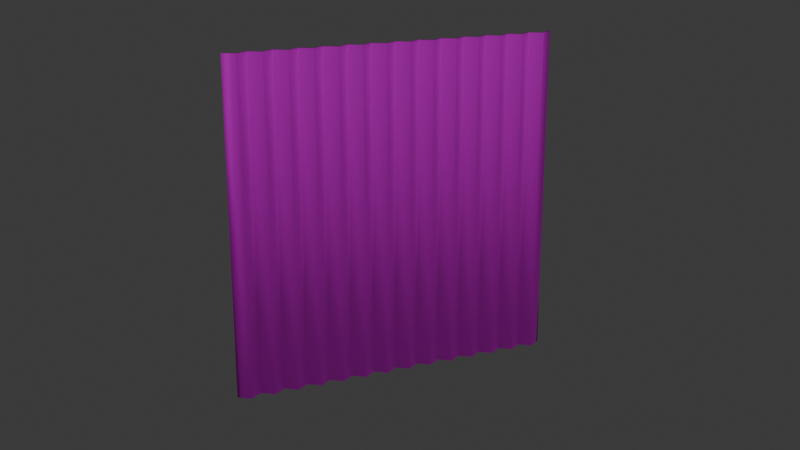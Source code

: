# Source: CorrugatedMetal1.blend  (saved by Blender 4.2.66; exported with 4.5.12 LTS)
import bpy
from mathutils import Matrix  # noqa: F401  (used for matrix-valued properties, if any)

bpy.ops.wm.read_factory_settings(use_empty=True)
scene = bpy.context.scene
scene.name = 'Scene'

# ---- collections
col_collection = bpy.data.collections.new('Collection'); scene.collection.children.link(col_collection)

# ---- images (referenced by path relative to the original .blend; pixels are not part of the script)
import os
ASSET_DIR = os.environ.get("B2B_ASSET_DIR", "")  # directory of the original .blend (textures are referenced by path, not embedded)
HERE = os.path.dirname(os.path.abspath(__file__))  # packed textures are extracted next to this script under _unpacked/

def load_image(name, relpath, width, height, colorspace="sRGB"):
    """Load a texture the original file referenced (path relative to the .blend, or extracted next to this script)."""
    p = next((c for c in (os.path.join(HERE, relpath), os.path.join(ASSET_DIR, relpath)) if relpath and os.path.exists(c)), "")
    if p:
        img = bpy.data.images.load(p, check_existing=True)
        img.name = name
    else:  # same state as the original file: an image datablock whose file is absent (Cycles renders it pink)
        img = bpy.data.images.new(name, width, height)
        img.source = "FILE"
        img.filepath = "//" + (relpath or name)
    img.colorspace_settings.name = colorspace
    return img
img_corrugated_old_1_png = load_image('Corrugated_Old_1.png', 'Corrugated_Old_1.png', 1024, 1024, 'sRGB')
img_corrugated_old_1_normal_png = load_image('Corrugated_Old_1_Normal.png', 'Corrugated_Old_1_Normal.png', 1024, 1024, 'Non-Color')

# ---- materials (node trees are filled in below, after node groups)
mat_material = bpy.data.materials.new('Material')
mat_material.alpha_threshold = 0.0
mat_material.use_transparent_shadow = False
mat_material.roughness = 0.5
mat_material.line_color = (0.0, 0.0, 0.0, 1.0)

# ---- material node trees
mat_material.use_nodes = True; mat_material.node_tree.nodes.clear()
_N = mat_material.node_tree.nodes; _L = mat_material.node_tree.links
n0 = _N.new('ShaderNodeOutputMaterial'); n0.name = 'Material Output'; n0.location = (300, 300)
n1 = _N.new('ShaderNodeBsdfPrincipled'); n1.name = 'Principled BSDF'; n1.location = (10, 300)
n1.inputs[1].default_value = 0.6
n1.inputs[2].default_value = 0.8
n1.inputs[3].default_value = 1.45
n2 = _N.new('ShaderNodeTexCoord'); n2.name = 'Texture Coordinate'; n2.location = (-1092, 246)
n3 = _N.new('ShaderNodeMapping'); n3.name = 'Mapping'; n3.location = (-838, 275)
n4 = _N.new('ShaderNodeTexImage'); n4.name = 'Image Texture'; n4.location = (-564, 292)
n4.image = img_corrugated_old_1_png
n5 = _N.new('ShaderNodeTexImage'); n5.name = 'Image Texture.001'; n5.location = (-564, -3)
n5.image = img_corrugated_old_1_normal_png
n6 = _N.new('ShaderNodeNormalMap'); n6.name = 'Normal Map'; n6.location = (-253, 64)
_L.new(n1.outputs[0], n0.inputs[0])
_L.new(n2.outputs[2], n3.inputs[0])
_L.new(n3.outputs[0], n4.inputs[0])
_L.new(n4.outputs[0], n1.inputs[0])
_L.new(n3.outputs[0], n5.inputs[0])
_L.new(n5.outputs[0], n6.inputs[1])
_L.new(n6.outputs[0], n1.inputs[5])
n0.is_active_output = True

# ---- world
world_world = bpy.data.worlds.new('World'); scene.world = world_world
world_world.use_nodes = True; world_world.node_tree.nodes.clear()
_N = world_world.node_tree.nodes; _L = world_world.node_tree.links
n0 = _N.new('ShaderNodeOutputWorld'); n0.name = 'World Output'; n0.location = (300, 300)
n1 = _N.new('ShaderNodeBackground'); n1.name = 'Background'; n1.location = (10, 300)
n1.inputs[0].default_value = (0.05088, 0.05088, 0.05088, 1.0)
_L.new(n1.outputs[0], n0.inputs[0])
n0.is_active_output = True
world_world.color = (0.05088, 0.05088, 0.05088)
world_world.sun_shadow_jitter_overblur = 0.0

# ---- cameras
cam_camera = bpy.data.cameras.new('Camera')
cam_camera.clip_end = 100.0
cam_camera.ortho_scale = 7.314

# ---- lights
light_light = bpy.data.lights.new('Light', 'SUN')
light_light.angle = 0.1993
light_light.energy = 1.0
light_light.shadow_soft_size = 0.1
light_light.shadow_cascade_max_distance = 1000.0

# ---- meshes
me_plane = bpy.data.meshes.new('Plane')
me_plane.from_pydata([(-1.0, -1.0, -0.01897), (1.0, -1.0, -0.01897), (-1.0, 1.0, -0.01897), (1.0, 1.0, -0.01897), (-1.0, 0.9286, 0.03103), (-1.0, 0.8571, -0.01897), (-1.0, 0.7857, 0.03103), (-1.0, 0.7143, -0.01897), (-1.0, 0.6429, 0.03103), (-1.0, 0.5714, -0.01897), (-1.0, 0.5, 0.03103), (-1.0, 0.4286, -0.01897), (-1.0, 0.3571, 0.03103), (-1.0, 0.2857, -0.01897), (-1.0, 0.2143, 0.03103), (-1.0, 0.1429, -0.01897), (-1.0, 0.07143, 0.03103), (-1.0, -1.212e-07, -0.01897), (-1.0, -0.07143, 0.03103), (-1.0, -0.1429, -0.01897), (-1.0, -0.2143, 0.03103), (-1.0, -0.2857, -0.01897), (-1.0, -0.3571, 0.03103), (-1.0, -0.4286, -0.01897), (-1.0, -0.5, 0.03103), (-1.0, -0.5714, -0.01897), (-1.0, -0.6429, 0.03103), (-1.0, -0.7143, -0.01897), (-1.0, -0.7857, 0.03103), (-1.0, -0.8571, -0.01897), (-1.0, -0.9286, 0.03103), (1.0, -0.9286, 0.03103), (1.0, -0.8571, -0.01897), (1.0, -0.7857, 0.03103), (1.0, -0.7143, -0.01897), (1.0, -0.6429, 0.03103), (1.0, -0.5714, -0.01897), (1.0, -0.5, 0.03103), (1.0, -0.4286, -0.01897), (1.0, -0.3571, 0.03103), (1.0, -0.2857, -0.01897), (1.0, -0.2143, 0.03103), (1.0, -0.1429, -0.01897), (1.0, -0.07143, 0.03103), (1.0, -1.063e-07, -0.01897), (1.0, 0.07143, 0.03103), (1.0, 0.1429, -0.01897), (1.0, 0.2143, 0.03103), (1.0, 0.2857, -0.01897), (1.0, 0.3571, 0.03103), (1.0, 0.4286, -0.01897), (1.0, 0.5, 0.03103), (1.0, 0.5714, -0.01897), (1.0, 0.6429, 0.03103), (1.0, 0.7143, -0.01897), (1.0, 0.7857, 0.03103), (1.0, 0.8571, -0.01897), (1.0, 0.9286, 0.03103), (-1.0, -0.9943, -0.02716), (1.0, -0.9943, -0.02716), (-1.0, 0.9943, -0.02716), (1.0, 0.9943, -0.02716), (-1.0, 0.9286, 0.01882), (-1.0, 0.8571, -0.03118), (-1.0, 0.7857, 0.01882), (-1.0, 0.7143, -0.03118), (-1.0, 0.6429, 0.01882), (-1.0, 0.5714, -0.03118), (-1.0, 0.5, 0.01882), (-1.0, 0.4286, -0.03118), (-1.0, 0.3571, 0.01882), (-1.0, 0.2857, -0.03118), (-1.0, 0.2143, 0.01882), (-1.0, 0.1429, -0.03118), (-1.0, 0.07143, 0.01882), (-1.0, -1.212e-07, -0.03118), (-1.0, -0.07143, 0.01882), (-1.0, -0.1429, -0.03118), (-1.0, -0.2143, 0.01882), (-1.0, -0.2857, -0.03118), (-1.0, -0.3571, 0.01882), (-1.0, -0.4286, -0.03118), (-1.0, -0.5, 0.01882), (-1.0, -0.5714, -0.03118), (-1.0, -0.6429, 0.01882), (-1.0, -0.7143, -0.03118), (-1.0, -0.7857, 0.01882), (-1.0, -0.8571, -0.03118), (-1.0, -0.9286, 0.01882), (1.0, -0.9286, 0.01882), (1.0, -0.8571, -0.03118), (1.0, -0.7857, 0.01882), (1.0, -0.7143, -0.03118), (1.0, -0.6429, 0.01882), (1.0, -0.5714, -0.03118), (1.0, -0.5, 0.01882), (1.0, -0.4286, -0.03118), (1.0, -0.3571, 0.01882), (1.0, -0.2857, -0.03118), (1.0, -0.2143, 0.01882), (1.0, -0.1429, -0.03118), (1.0, -0.07143, 0.01882), (1.0, -1.063e-07, -0.03118), (1.0, 0.07143, 0.01882), (1.0, 0.1429, -0.03118), (1.0, 0.2143, 0.01882), (1.0, 0.2857, -0.03118), (1.0, 0.3571, 0.01882), (1.0, 0.4286, -0.03118), (1.0, 0.5, 0.01882), (1.0, 0.5714, -0.03118), (1.0, 0.6429, 0.01882), (1.0, 0.7143, -0.03118), (1.0, 0.7857, 0.01882), (1.0, 0.8571, -0.03118), (1.0, 0.9286, 0.01882)], [], [(4, 57, 3, 2), (0, 1, 31, 30), (30, 31, 32, 29), (29, 32, 33, 28), (28, 33, 34, 27), (27, 34, 35, 26), (26, 35, 36, 25), (25, 36, 37, 24), (24, 37, 38, 23), (23, 38, 39, 22), (22, 39, 40, 21), (21, 40, 41, 20), (20, 41, 42, 19), (19, 42, 43, 18), (18, 43, 44, 17), (17, 44, 45, 16), (16, 45, 46, 15), (15, 46, 47, 14), (14, 47, 48, 13), (13, 48, 49, 12), (12, 49, 50, 11), (11, 50, 51, 10), (10, 51, 52, 9), (9, 52, 53, 8), (8, 53, 54, 7), (7, 54, 55, 6), (6, 55, 56, 5), (5, 56, 57, 4), (62, 60, 61, 115), (58, 88, 89, 59), (88, 87, 90, 89), (87, 86, 91, 90), (86, 85, 92, 91), (85, 84, 93, 92), (84, 83, 94, 93), (83, 82, 95, 94), (82, 81, 96, 95), (81, 80, 97, 96), (80, 79, 98, 97), (79, 78, 99, 98), (78, 77, 100, 99), (77, 76, 101, 100), (76, 75, 102, 101), (75, 74, 103, 102), (74, 73, 104, 103), (73, 72, 105, 104), (72, 71, 106, 105), (71, 70, 107, 106), (70, 69, 108, 107), (69, 68, 109, 108), (68, 67, 110, 109), (67, 66, 111, 110), (66, 65, 112, 111), (65, 64, 113, 112), (64, 63, 114, 113), (63, 62, 115, 114), (0, 30, 88, 58), (1, 0, 58, 59), (3, 57, 115, 61), (2, 3, 61, 60), (4, 2, 60, 62), (5, 4, 62, 63), (6, 5, 63, 64), (7, 6, 64, 65), (8, 7, 65, 66), (9, 8, 66, 67), (10, 9, 67, 68), (11, 10, 68, 69), (12, 11, 69, 70), (13, 12, 70, 71), (14, 13, 71, 72), (15, 14, 72, 73), (16, 15, 73, 74), (17, 16, 74, 75), (18, 17, 75, 76), (19, 18, 76, 77), (20, 19, 77, 78), (21, 20, 78, 79), (22, 21, 79, 80), (23, 22, 80, 81), (24, 23, 81, 82), (25, 24, 82, 83), (26, 25, 83, 84), (27, 26, 84, 85), (28, 27, 85, 86), (29, 28, 86, 87), (30, 29, 87, 88), (31, 1, 59, 89), (32, 31, 89, 90), (33, 32, 90, 91), (34, 33, 91, 92), (35, 34, 92, 93), (36, 35, 93, 94), (37, 36, 94, 95), (38, 37, 95, 96), (39, 38, 96, 97), (40, 39, 97, 98), (41, 40, 98, 99), (42, 41, 99, 100), (43, 42, 100, 101), (44, 43, 101, 102), (45, 44, 102, 103), (46, 45, 103, 104), (47, 46, 104, 105), (48, 47, 105, 106), (49, 48, 106, 107), (50, 49, 107, 108), (51, 50, 108, 109), (52, 51, 109, 110), (53, 52, 110, 111), (54, 53, 111, 112), (55, 54, 112, 113), (56, 55, 113, 114), (57, 56, 114, 115)])
me_plane.polygons.foreach_set('use_smooth', [True] * 114)
_uv = me_plane.uv_layers.new(name='UVMap')
_uv.uv.foreach_set('vector', [0.9642, 0.9999, 0.9642, 0.0001, 0.9999, 0.0001, 0.9999, 0.9999, 0.0001001, 0.9999, 9.99e-05, 0.0001001, 0.03581, 0.0001001, 0.03581, 0.9999, 0.03581, 0.9999, 0.03581, 0.0001001, 0.07151, 0.0001001, 0.07151, 0.9999, 0.07151, 0.9999, 0.07151, 0.0001001, 0.1072, 0.0001001, 0.1072, 0.9999, 0.1072, 0.9999, 0.1072, 0.0001001, 0.1429, 0.0001001, 0.1429, 0.9999, 0.1429, 0.9999, 0.1429, 0.0001001, 0.1786, 0.0001001, 0.1786, 0.9999, 0.1786, 0.9999, 0.1786, 0.0001001, 0.2143, 0.0001001, 0.2143, 0.9999, 0.2143, 0.9999, 0.2143, 0.0001001, 0.25, 0.0001001, 0.2501, 0.9999, 0.2501, 0.9999, 0.25, 0.0001001, 0.2858, 0.0001001, 0.2858, 0.9999, 0.2858, 0.9999, 0.2858, 0.0001001, 0.3215, 0.0001001, 0.3215, 0.9999, 0.3215, 0.9999, 0.3215, 0.0001001, 0.3572, 0.0001001, 0.3572, 0.9999, 0.3572, 0.9999, 0.3572, 0.0001001, 0.3929, 0.0001001, 0.3929, 0.9999, 0.3929, 0.9999, 0.3929, 0.0001001, 0.4286, 0.0001001, 0.4286, 0.9999, 0.4286, 0.9999, 0.4286, 0.0001001, 0.4643, 0.0001001, 0.4643, 0.9999, 0.4643, 0.9999, 0.4643, 0.0001001, 0.5, 0.0001001, 0.5, 0.9999, 0.5, 0.9999, 0.5, 0.0001001, 0.5357, 0.0001001, 0.5357, 0.9999, 0.5357, 0.9999, 0.5357, 0.0001001, 0.5714, 0.0001001, 0.5714, 0.9999, 0.5714, 0.9999, 0.5714, 0.0001001, 0.6071, 0.0001001, 0.6071, 0.9999, 0.6071, 0.9999, 0.6071, 0.0001001, 0.6428, 0.0001001, 0.6428, 0.9999, 0.6428, 0.9999, 0.6428, 0.0001001, 0.6785, 0.0001001, 0.6785, 0.9999, 0.6785, 0.9999, 0.6785, 0.0001001, 0.7142, 0.0001001, 0.7142, 0.9999, 0.7142, 0.9999, 0.7142, 0.0001001, 0.7499, 0.0001, 0.75, 0.9999, 0.75, 0.9999, 0.7499, 0.0001, 0.7857, 0.0001, 0.7857, 0.9999, 0.7857, 0.9999, 0.7857, 0.0001, 0.8214, 0.0001, 0.8214, 0.9999, 0.8214, 0.9999, 0.8214, 0.0001, 0.8571, 0.0001, 0.8571, 0.9999, 0.8571, 0.9999, 0.8571, 0.0001, 0.8928, 0.0001, 0.8928, 0.9999, 0.8928, 0.9999, 0.8928, 0.0001, 0.9285, 0.0001, 0.9285, 0.9999, 0.9285, 0.9999, 0.9285, 0.0001, 0.9642, 0.0001, 0.9642, 0.9999, 0.9642, 0.9999, 0.9999, 0.9999, 0.9999, 0.0001, 0.9642, 0.0001, 0.0001001, 0.9999, 0.03581, 0.9999, 0.03581, 0.0001001, 9.99e-05, 0.0001001, 0.03581, 0.9999, 0.07151, 0.9999, 0.07151, 0.0001001, 0.03581, 0.0001001, 0.07151, 0.9999, 0.1072, 0.9999, 0.1072, 0.0001001, 0.07151, 0.0001001, 0.1072, 0.9999, 0.1429, 0.9999, 0.1429, 0.0001001, 0.1072, 0.0001001, 0.1429, 0.9999, 0.1786, 0.9999, 0.1786, 0.0001001, 0.1429, 0.0001001, 0.1786, 0.9999, 0.2143, 0.9999, 0.2143, 0.0001001, 0.1786, 0.0001001, 0.2143, 0.9999, 0.2501, 0.9999, 0.25, 0.0001001, 0.2143, 0.0001001, 0.2501, 0.9999, 0.2858, 0.9999, 0.2858, 0.0001001, 0.25, 0.0001001, 0.2858, 0.9999, 0.3215, 0.9999, 0.3215, 0.0001001, 0.2858, 0.0001001, 0.3215, 0.9999, 0.3572, 0.9999, 0.3572, 0.0001001, 0.3215, 0.0001001, 0.3572, 0.9999, 0.3929, 0.9999, 0.3929, 0.0001001, 0.3572, 0.0001001, 0.3929, 0.9999, 0.4286, 0.9999, 0.4286, 0.0001001, 0.3929, 0.0001001, 0.4286, 0.9999, 0.4643, 0.9999, 0.4643, 0.0001001, 0.4286, 0.0001001, 0.4643, 0.9999, 0.5, 0.9999, 0.5, 0.0001001, 0.4643, 0.0001001, 0.5, 0.9999, 0.5357, 0.9999, 0.5357, 0.0001001, 0.5, 0.0001001, 0.5357, 0.9999, 0.5714, 0.9999, 0.5714, 0.0001001, 0.5357, 0.0001001, 0.5714, 0.9999, 0.6071, 0.9999, 0.6071, 0.0001001, 0.5714, 0.0001001, 0.6071, 0.9999, 0.6428, 0.9999, 0.6428, 0.0001001, 0.6071, 0.0001001, 0.6428, 0.9999, 0.6785, 0.9999, 0.6785, 0.0001001, 0.6428, 0.0001001, 0.6785, 0.9999, 0.7142, 0.9999, 0.7142, 0.0001001, 0.6785, 0.0001001, 0.7142, 0.9999, 0.75, 0.9999, 0.7499, 0.0001, 0.7142, 0.0001001, 0.75, 0.9999, 0.7857, 0.9999, 0.7857, 0.0001, 0.7499, 0.0001, 0.7857, 0.9999, 0.8214, 0.9999, 0.8214, 0.0001, 0.7857, 0.0001, 0.8214, 0.9999, 0.8571, 0.9999, 0.8571, 0.0001, 0.8214, 0.0001, 0.8571, 0.9999, 0.8928, 0.9999, 0.8928, 0.0001, 0.8571, 0.0001, 0.8928, 0.9999, 0.9285, 0.9999, 0.9285, 0.0001, 0.8928, 0.0001, 0.9285, 0.9999, 0.9642, 0.9999, 0.9642, 0.0001, 0.9285, 0.0001, 0.0001001, 0.9999, 0.03581, 0.9999, 0.03581, 0.9999, 0.0001001, 0.9999, 9.99e-05, 0.0001001, 0.0001001, 0.9999, 0.0001001, 0.9999, 9.99e-05, 0.0001001, 0.9999, 0.0001, 0.9642, 0.0001, 0.9642, 0.0001, 0.9999, 0.0001, 0.9999, 0.9999, 0.9999, 0.0001, 0.9999, 0.0001, 0.9999, 0.9999, 0.9642, 0.9999, 0.9999, 0.9999, 0.9999, 0.9999, 0.9642, 0.9999, 0.9285, 0.9999, 0.9642, 0.9999, 0.9642, 0.9999, 0.9285, 0.9999, 0.8928, 0.9999, 0.9285, 0.9999, 0.9285, 0.9999, 0.8928, 0.9999, 0.8571, 0.9999, 0.8928, 0.9999, 0.8928, 0.9999, 0.8571, 0.9999, 0.8214, 0.9999, 0.8571, 0.9999, 0.8571, 0.9999, 0.8214, 0.9999, 0.7857, 0.9999, 0.8214, 0.9999, 0.8214, 0.9999, 0.7857, 0.9999, 0.75, 0.9999, 0.7857, 0.9999, 0.7857, 0.9999, 0.75, 0.9999, 0.7142, 0.9999, 0.75, 0.9999, 0.75, 0.9999, 0.7142, 0.9999, 0.6785, 0.9999, 0.7142, 0.9999, 0.7142, 0.9999, 0.6785, 0.9999, 0.6428, 0.9999, 0.6785, 0.9999, 0.6785, 0.9999, 0.6428, 0.9999, 0.6071, 0.9999, 0.6428, 0.9999, 0.6428, 0.9999, 0.6071, 0.9999, 0.5714, 0.9999, 0.6071, 0.9999, 0.6071, 0.9999, 0.5714, 0.9999, 0.5357, 0.9999, 0.5714, 0.9999, 0.5714, 0.9999, 0.5357, 0.9999, 0.5, 0.9999, 0.5357, 0.9999, 0.5357, 0.9999, 0.5, 0.9999, 0.4643, 0.9999, 0.5, 0.9999, 0.5, 0.9999, 0.4643, 0.9999, 0.4286, 0.9999, 0.4643, 0.9999, 0.4643, 0.9999, 0.4286, 0.9999, 0.3929, 0.9999, 0.4286, 0.9999, 0.4286, 0.9999, 0.3929, 0.9999, 0.3572, 0.9999, 0.3929, 0.9999, 0.3929, 0.9999, 0.3572, 0.9999, 0.3215, 0.9999, 0.3572, 0.9999, 0.3572, 0.9999, 0.3215, 0.9999, 0.2858, 0.9999, 0.3215, 0.9999, 0.3215, 0.9999, 0.2858, 0.9999, 0.2501, 0.9999, 0.2858, 0.9999, 0.2858, 0.9999, 0.2501, 0.9999, 0.2143, 0.9999, 0.2501, 0.9999, 0.2501, 0.9999, 0.2143, 0.9999, 0.1786, 0.9999, 0.2143, 0.9999, 0.2143, 0.9999, 0.1786, 0.9999, 0.1429, 0.9999, 0.1786, 0.9999, 0.1786, 0.9999, 0.1429, 0.9999, 0.1072, 0.9999, 0.1429, 0.9999, 0.1429, 0.9999, 0.1072, 0.9999, 0.07151, 0.9999, 0.1072, 0.9999, 0.1072, 0.9999, 0.07151, 0.9999, 0.03581, 0.9999, 0.07151, 0.9999, 0.07151, 0.9999, 0.03581, 0.9999, 0.03581, 0.0001001, 9.99e-05, 0.0001001, 9.99e-05, 0.0001001, 0.03581, 0.0001001, 0.07151, 0.0001001, 0.03581, 0.0001001, 0.03581, 0.0001001, 0.07151, 0.0001001, 0.1072, 0.0001001, 0.07151, 0.0001001, 0.07151, 0.0001001, 0.1072, 0.0001001, 0.1429, 0.0001001, 0.1072, 0.0001001, 0.1072, 0.0001001, 0.1429, 0.0001001, 0.1786, 0.0001001, 0.1429, 0.0001001, 0.1429, 0.0001001, 0.1786, 0.0001001, 0.2143, 0.0001001, 0.1786, 0.0001001, 0.1786, 0.0001001, 0.2143, 0.0001001, 0.25, 0.0001001, 0.2143, 0.0001001, 0.2143, 0.0001001, 0.25, 0.0001001, 0.2858, 0.0001001, 0.25, 0.0001001, 0.25, 0.0001001, 0.2858, 0.0001001, 0.3215, 0.0001001, 0.2858, 0.0001001, 0.2858, 0.0001001, 0.3215, 0.0001001, 0.3572, 0.0001001, 0.3215, 0.0001001, 0.3215, 0.0001001, 0.3572, 0.0001001, 0.3929, 0.0001001, 0.3572, 0.0001001, 0.3572, 0.0001001, 0.3929, 0.0001001, 0.4286, 0.0001001, 0.3929, 0.0001001, 0.3929, 0.0001001, 0.4286, 0.0001001, 0.4643, 0.0001001, 0.4286, 0.0001001, 0.4286, 0.0001001, 0.4643, 0.0001001, 0.5, 0.0001001, 0.4643, 0.0001001, 0.4643, 0.0001001, 0.5, 0.0001001, 0.5357, 0.0001001, 0.5, 0.0001001, 0.5, 0.0001001, 0.5357, 0.0001001, 0.5714, 0.0001001, 0.5357, 0.0001001, 0.5357, 0.0001001, 0.5714, 0.0001001, 0.6071, 0.0001001, 0.5714, 0.0001001, 0.5714, 0.0001001, 0.6071, 0.0001001, 0.6428, 0.0001001, 0.6071, 0.0001001, 0.6071, 0.0001001, 0.6428, 0.0001001, 0.6785, 0.0001001, 0.6428, 0.0001001, 0.6428, 0.0001001, 0.6785, 0.0001001, 0.7142, 0.0001001, 0.6785, 0.0001001, 0.6785, 0.0001001, 0.7142, 0.0001001, 0.7499, 0.0001, 0.7142, 0.0001001, 0.7142, 0.0001001, 0.7499, 0.0001, 0.7857, 0.0001, 0.7499, 0.0001, 0.7499, 0.0001, 0.7857, 0.0001, 0.8214, 0.0001, 0.7857, 0.0001, 0.7857, 0.0001, 0.8214, 0.0001, 0.8571, 0.0001, 0.8214, 0.0001, 0.8214, 0.0001, 0.8571, 0.0001, 0.8928, 0.0001, 0.8571, 0.0001, 0.8571, 0.0001, 0.8928, 0.0001, 0.9285, 0.0001, 0.8928, 0.0001, 0.8928, 0.0001, 0.9285, 0.0001, 0.9642, 0.0001, 0.9285, 0.0001, 0.9285, 0.0001, 0.9642, 0.0001])
me_plane.materials.append(mat_material)
me_plane.update()

# ---- objects
ob_light = bpy.data.objects.new('Light', light_light)
ob_camera = bpy.data.objects.new('Camera', cam_camera)
ob_plane = bpy.data.objects.new('Plane', me_plane)

# ---- transforms, parenting, visibility, modifiers, constraints
ob_light.location = (4.076, 1.005, 5.904)
ob_light.rotation_euler = (1.285, -0.1354, 1.721)
ob_light.lock_rotations_4d = False
ob_light.empty_display_type = 'ARROWS'
ob_light.color = (0.0, 0.0, 0.0, 0.0)
ob_light.lineart.crease_threshold = 0.0
ob_camera.location = (5.686, -2.477, 1.946)
ob_camera.rotation_euler = (1.256, -4.863e-08, 1.157)
ob_camera.lock_rotations_4d = False
ob_camera.empty_display_type = 'ARROWS'
ob_camera.color = (0.0, 0.0, 0.0, 0.0)
ob_camera.display_type = 'WIRE'
ob_camera.lineart.crease_threshold = 0.0
ob_plane.location = (0.0, 1.138e-07, 9.801e-09)
ob_plane.rotation_euler = (-0.0, 1.571, 0.0)

# ---- collection membership
col_collection.objects.link(ob_light)
col_collection.objects.link(ob_camera)
col_collection.objects.link(ob_plane)

# ---- scene / render settings (as saved in the file)
scene.camera = ob_camera
scene.frame_start = 1; scene.frame_end = 250; scene.frame_set(1)
scene.render.engine = 'CYCLES'
scene.cycles.feature_set = 'EXPERIMENTAL'
bpy.context.view_layer.update()
